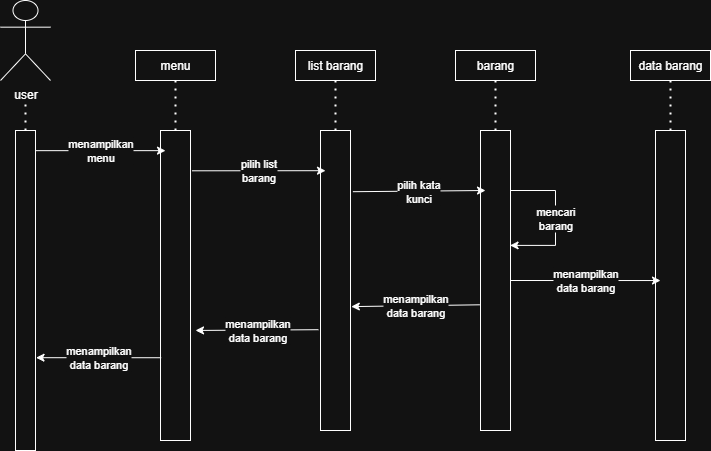

The diagram above was exported from draw.io. Its source (the exported page's mxGraphModel, read from the mxfile embedded in the PNG):
<mxGraphModel dx="1034" dy="570" grid="1" gridSize="10" guides="1" tooltips="1" connect="1" arrows="1" fold="1" page="1" pageScale="1" pageWidth="850" pageHeight="1100" math="0" shadow="0">
  <root>
    <mxCell id="0" />
    <mxCell id="1" parent="0" />
    <mxCell id="6kmQPqj83JonlRKDh67l-2" value="" style="endArrow=none;dashed=1;html=1;dashPattern=1 3;strokeWidth=2;rounded=0;" parent="1" source="6kmQPqj83JonlRKDh67l-4" edge="1">
      <mxGeometry width="50" height="50" relative="1" as="geometry">
        <mxPoint x="290" y="249" as="sourcePoint" />
        <mxPoint x="290" y="180" as="targetPoint" />
      </mxGeometry>
    </mxCell>
    <mxCell id="6kmQPqj83JonlRKDh67l-4" value="" style="rounded=0;whiteSpace=wrap;html=1;" parent="1" vertex="1">
      <mxGeometry x="280" y="210" width="20" height="320" as="geometry" />
    </mxCell>
    <mxCell id="GaH9GLtttgxgfZ7RiZN2-1" value="user" style="shape=umlActor;verticalLabelPosition=bottom;verticalAlign=top;html=1;outlineConnect=0;" parent="1" vertex="1">
      <mxGeometry x="265" y="80" width="50" height="80" as="geometry" />
    </mxCell>
    <mxCell id="GaH9GLtttgxgfZ7RiZN2-4" value="menu" style="rounded=0;whiteSpace=wrap;html=1;" parent="1" vertex="1">
      <mxGeometry x="400" y="130" width="80" height="30" as="geometry" />
    </mxCell>
    <mxCell id="GaH9GLtttgxgfZ7RiZN2-5" value="list barang" style="rounded=0;whiteSpace=wrap;html=1;" parent="1" vertex="1">
      <mxGeometry x="560" y="130" width="80" height="30" as="geometry" />
    </mxCell>
    <mxCell id="GaH9GLtttgxgfZ7RiZN2-6" value="barang" style="rounded=0;whiteSpace=wrap;html=1;" parent="1" vertex="1">
      <mxGeometry x="720" y="130" width="80" height="30" as="geometry" />
    </mxCell>
    <mxCell id="GaH9GLtttgxgfZ7RiZN2-7" value="data barang" style="rounded=0;whiteSpace=wrap;html=1;" parent="1" vertex="1">
      <mxGeometry x="895" y="130" width="80" height="30" as="geometry" />
    </mxCell>
    <mxCell id="GaH9GLtttgxgfZ7RiZN2-9" value="" style="rounded=0;whiteSpace=wrap;html=1;" parent="1" vertex="1">
      <mxGeometry x="425" y="210" width="30" height="310" as="geometry" />
    </mxCell>
    <mxCell id="GaH9GLtttgxgfZ7RiZN2-10" value="" style="endArrow=none;dashed=1;html=1;dashPattern=1 3;strokeWidth=2;rounded=0;exitX=0.5;exitY=0;exitDx=0;exitDy=0;entryX=0.5;entryY=1;entryDx=0;entryDy=0;" parent="1" source="GaH9GLtttgxgfZ7RiZN2-9" target="GaH9GLtttgxgfZ7RiZN2-4" edge="1">
      <mxGeometry width="50" height="50" relative="1" as="geometry">
        <mxPoint x="750" y="270" as="sourcePoint" />
        <mxPoint x="800" y="220" as="targetPoint" />
      </mxGeometry>
    </mxCell>
    <mxCell id="GaH9GLtttgxgfZ7RiZN2-11" value="" style="rounded=0;whiteSpace=wrap;html=1;" parent="1" vertex="1">
      <mxGeometry x="585" y="210" width="30" height="300" as="geometry" />
    </mxCell>
    <mxCell id="GaH9GLtttgxgfZ7RiZN2-12" value="" style="endArrow=none;dashed=1;html=1;dashPattern=1 3;strokeWidth=2;rounded=0;exitX=0.5;exitY=0;exitDx=0;exitDy=0;entryX=0.5;entryY=1;entryDx=0;entryDy=0;" parent="1" source="GaH9GLtttgxgfZ7RiZN2-11" target="GaH9GLtttgxgfZ7RiZN2-5" edge="1">
      <mxGeometry width="50" height="50" relative="1" as="geometry">
        <mxPoint x="750" y="270" as="sourcePoint" />
        <mxPoint x="800" y="220" as="targetPoint" />
      </mxGeometry>
    </mxCell>
    <mxCell id="GaH9GLtttgxgfZ7RiZN2-13" value="" style="rounded=0;whiteSpace=wrap;html=1;" parent="1" vertex="1">
      <mxGeometry x="745" y="210" width="30" height="300" as="geometry" />
    </mxCell>
    <mxCell id="GaH9GLtttgxgfZ7RiZN2-14" value="" style="endArrow=none;dashed=1;html=1;dashPattern=1 3;strokeWidth=2;rounded=0;exitX=0.5;exitY=0;exitDx=0;exitDy=0;entryX=0.5;entryY=1;entryDx=0;entryDy=0;" parent="1" source="GaH9GLtttgxgfZ7RiZN2-13" target="GaH9GLtttgxgfZ7RiZN2-6" edge="1">
      <mxGeometry width="50" height="50" relative="1" as="geometry">
        <mxPoint x="750" y="270" as="sourcePoint" />
        <mxPoint x="800" y="220" as="targetPoint" />
      </mxGeometry>
    </mxCell>
    <mxCell id="GaH9GLtttgxgfZ7RiZN2-17" value="" style="rounded=0;whiteSpace=wrap;html=1;" parent="1" vertex="1">
      <mxGeometry x="920" y="210" width="30" height="310" as="geometry" />
    </mxCell>
    <mxCell id="GaH9GLtttgxgfZ7RiZN2-18" value="" style="endArrow=none;dashed=1;html=1;dashPattern=1 3;strokeWidth=2;rounded=0;entryX=0.5;entryY=1;entryDx=0;entryDy=0;exitX=0.5;exitY=0;exitDx=0;exitDy=0;" parent="1" source="GaH9GLtttgxgfZ7RiZN2-17" target="GaH9GLtttgxgfZ7RiZN2-7" edge="1">
      <mxGeometry width="50" height="50" relative="1" as="geometry">
        <mxPoint x="750" y="320" as="sourcePoint" />
        <mxPoint x="800" y="270" as="targetPoint" />
      </mxGeometry>
    </mxCell>
    <mxCell id="GaH9GLtttgxgfZ7RiZN2-19" value="menampilkan&lt;div&gt;menu&lt;/div&gt;" style="endArrow=classic;html=1;rounded=0;exitX=1;exitY=0.063;exitDx=0;exitDy=0;exitPerimeter=0;entryX=0.167;entryY=0.065;entryDx=0;entryDy=0;entryPerimeter=0;" parent="1" source="6kmQPqj83JonlRKDh67l-4" target="GaH9GLtttgxgfZ7RiZN2-9" edge="1">
      <mxGeometry width="50" height="50" relative="1" as="geometry">
        <mxPoint x="750" y="320" as="sourcePoint" />
        <mxPoint x="800" y="270" as="targetPoint" />
      </mxGeometry>
    </mxCell>
    <mxCell id="GaH9GLtttgxgfZ7RiZN2-21" value="pilih list&lt;div&gt;barang&lt;/div&gt;" style="endArrow=classic;html=1;rounded=0;exitX=1.049;exitY=0.13;exitDx=0;exitDy=0;exitPerimeter=0;entryX=0.167;entryY=0.134;entryDx=0;entryDy=0;entryPerimeter=0;" parent="1" source="GaH9GLtttgxgfZ7RiZN2-9" target="GaH9GLtttgxgfZ7RiZN2-11" edge="1">
      <mxGeometry width="50" height="50" relative="1" as="geometry">
        <mxPoint x="730" y="270" as="sourcePoint" />
        <mxPoint x="780" y="220" as="targetPoint" />
      </mxGeometry>
    </mxCell>
    <mxCell id="GaH9GLtttgxgfZ7RiZN2-22" value="pilih kata&lt;div&gt;kunci&lt;/div&gt;" style="endArrow=classic;html=1;rounded=0;exitX=1.08;exitY=0.204;exitDx=0;exitDy=0;exitPerimeter=0;entryX=0.167;entryY=0.2;entryDx=0;entryDy=0;entryPerimeter=0;" parent="1" source="GaH9GLtttgxgfZ7RiZN2-11" target="GaH9GLtttgxgfZ7RiZN2-13" edge="1">
      <mxGeometry width="50" height="50" relative="1" as="geometry">
        <mxPoint x="730" y="270" as="sourcePoint" />
        <mxPoint x="780" y="220" as="targetPoint" />
      </mxGeometry>
    </mxCell>
    <mxCell id="GaH9GLtttgxgfZ7RiZN2-23" value="mencari&lt;div&gt;barang&lt;/div&gt;" style="edgeStyle=orthogonalEdgeStyle;rounded=0;orthogonalLoop=1;jettySize=auto;html=1;exitX=1;exitY=0.25;exitDx=0;exitDy=0;entryX=0.986;entryY=0.433;entryDx=0;entryDy=0;entryPerimeter=0;" parent="1" edge="1">
      <mxGeometry relative="1" as="geometry">
        <mxPoint x="775" y="270" as="sourcePoint" />
        <mxPoint x="774.5799999999999" y="324.9" as="targetPoint" />
        <Array as="points">
          <mxPoint x="820" y="270" />
          <mxPoint x="820" y="325" />
        </Array>
      </mxGeometry>
    </mxCell>
    <mxCell id="GaH9GLtttgxgfZ7RiZN2-25" value="menampilkan&lt;div&gt;data barang&lt;/div&gt;" style="endArrow=classic;html=1;rounded=0;entryX=0.167;entryY=0.484;entryDx=0;entryDy=0;entryPerimeter=0;exitX=1;exitY=0.5;exitDx=0;exitDy=0;" parent="1" source="GaH9GLtttgxgfZ7RiZN2-13" target="GaH9GLtttgxgfZ7RiZN2-17" edge="1">
      <mxGeometry width="50" height="50" relative="1" as="geometry">
        <mxPoint x="850" y="330" as="sourcePoint" />
        <mxPoint x="780" y="220" as="targetPoint" />
      </mxGeometry>
    </mxCell>
    <mxCell id="uYbGLzqtJWgMwjM26c0h-1" value="menampilkan&lt;div&gt;data barang&lt;/div&gt;" style="endArrow=classic;html=1;rounded=0;exitX=-0.02;exitY=0.581;exitDx=0;exitDy=0;exitPerimeter=0;entryX=1.027;entryY=0.587;entryDx=0;entryDy=0;entryPerimeter=0;" edge="1" parent="1" source="GaH9GLtttgxgfZ7RiZN2-13" target="GaH9GLtttgxgfZ7RiZN2-11">
      <mxGeometry width="50" height="50" relative="1" as="geometry">
        <mxPoint x="620" y="380" as="sourcePoint" />
        <mxPoint x="650" y="420" as="targetPoint" />
      </mxGeometry>
    </mxCell>
    <mxCell id="uYbGLzqtJWgMwjM26c0h-2" value="menampilkan&lt;div&gt;data barang&lt;/div&gt;" style="endArrow=classic;html=1;rounded=0;exitX=-0.067;exitY=0.664;exitDx=0;exitDy=0;exitPerimeter=0;entryX=1.167;entryY=0.645;entryDx=0;entryDy=0;entryPerimeter=0;" edge="1" parent="1" source="GaH9GLtttgxgfZ7RiZN2-11" target="GaH9GLtttgxgfZ7RiZN2-9">
      <mxGeometry width="50" height="50" relative="1" as="geometry">
        <mxPoint x="450" y="400" as="sourcePoint" />
        <mxPoint x="500" y="350" as="targetPoint" />
      </mxGeometry>
    </mxCell>
    <mxCell id="uYbGLzqtJWgMwjM26c0h-3" value="menampilkan&lt;div&gt;data barang&lt;/div&gt;" style="endArrow=classic;html=1;rounded=0;exitX=0.025;exitY=0.733;exitDx=0;exitDy=0;exitPerimeter=0;entryX=1.026;entryY=0.71;entryDx=0;entryDy=0;entryPerimeter=0;" edge="1" parent="1" source="GaH9GLtttgxgfZ7RiZN2-9" target="6kmQPqj83JonlRKDh67l-4">
      <mxGeometry width="50" height="50" relative="1" as="geometry">
        <mxPoint x="450" y="400" as="sourcePoint" />
        <mxPoint x="500" y="350" as="targetPoint" />
      </mxGeometry>
    </mxCell>
  </root>
</mxGraphModel>